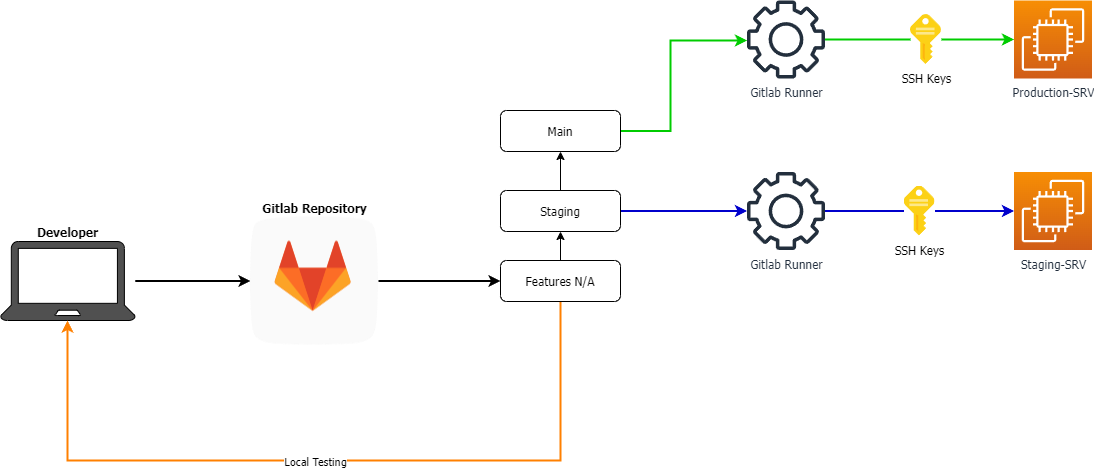

The diagram above was exported from draw.io. Its source (the exported page's mxGraphModel, read from the mxfile embedded in the PNG):
<mxGraphModel dx="1434" dy="756" grid="1" gridSize="10" guides="1" tooltips="1" connect="1" arrows="1" fold="1" page="1" pageScale="1" pageWidth="1169" pageHeight="827" math="0" shadow="0">
  <root>
    <mxCell id="0" />
    <mxCell id="1" parent="0" />
    <mxCell id="2" style="edgeStyle=orthogonalEdgeStyle;rounded=0;orthogonalLoop=1;jettySize=auto;html=1;entryX=0;entryY=0.5;entryDx=0;entryDy=0;strokeWidth=2;fontFamily=Tahoma;" edge="1" source="3" target="5" parent="1">
      <mxGeometry relative="1" as="geometry" />
    </mxCell>
    <mxCell id="3" value="Developer" style="sketch=0;pointerEvents=1;shadow=0;dashed=0;html=1;strokeColor=default;fillColor=#505050;labelPosition=center;verticalLabelPosition=top;verticalAlign=bottom;outlineConnect=0;align=center;shape=mxgraph.office.devices.laptop;fontFamily=Tahoma;fontStyle=1" vertex="1" parent="1">
      <mxGeometry x="50" y="401" width="134.77" height="79" as="geometry" />
    </mxCell>
    <mxCell id="4" style="edgeStyle=orthogonalEdgeStyle;rounded=0;orthogonalLoop=1;jettySize=auto;html=1;exitX=1;exitY=0.5;exitDx=0;exitDy=0;entryX=0;entryY=0.5;entryDx=0;entryDy=0;strokeWidth=2;fontFamily=Tahoma;" edge="1" source="5" target="16" parent="1">
      <mxGeometry relative="1" as="geometry" />
    </mxCell>
    <mxCell id="5" value="Gitlab Repository" style="shape=image;html=1;verticalAlign=bottom;verticalLabelPosition=top;labelBackgroundColor=#ffffff;imageAspect=0;aspect=fixed;image=https://cdn4.iconfinder.com/data/icons/socialcones/508/Gitlab-128.png;labelPosition=center;align=center;fontFamily=Tahoma;fontStyle=1;strokeColor=default;" vertex="1" parent="1">
      <mxGeometry x="300" y="376.5" width="128" height="128" as="geometry" />
    </mxCell>
    <mxCell id="6" value="Production-SRV" style="sketch=0;points=[[0,0,0],[0.25,0,0],[0.5,0,0],[0.75,0,0],[1,0,0],[0,1,0],[0.25,1,0],[0.5,1,0],[0.75,1,0],[1,1,0],[0,0.25,0],[0,0.5,0],[0,0.75,0],[1,0.25,0],[1,0.5,0],[1,0.75,0]];outlineConnect=0;fontColor=#232F3E;gradientColor=#F78E04;gradientDirection=north;fillColor=#D05C17;strokeColor=#ffffff;dashed=0;verticalLabelPosition=bottom;verticalAlign=top;align=center;html=1;fontSize=12;fontStyle=0;aspect=fixed;shape=mxgraph.aws4.resourceIcon;resIcon=mxgraph.aws4.ec2;fontFamily=Tahoma;" vertex="1" parent="1">
      <mxGeometry x="1063.5" y="160" width="78" height="78" as="geometry" />
    </mxCell>
    <mxCell id="7" style="edgeStyle=orthogonalEdgeStyle;rounded=0;orthogonalLoop=1;jettySize=auto;html=1;entryX=0;entryY=0.5;entryDx=0;entryDy=0;entryPerimeter=0;strokeColor=#00CC00;strokeWidth=2;fontFamily=Tahoma;" edge="1" source="19" target="6" parent="1">
      <mxGeometry relative="1" as="geometry" />
    </mxCell>
    <mxCell id="8" style="edgeStyle=orthogonalEdgeStyle;rounded=0;orthogonalLoop=1;jettySize=auto;html=1;exitX=1;exitY=0.5;exitDx=0;exitDy=0;strokeColor=#00CC00;strokeWidth=2;fontFamily=Tahoma;" edge="1" source="9" target="17" parent="1">
      <mxGeometry relative="1" as="geometry">
        <Array as="points">
          <mxPoint x="720" y="291" />
          <mxPoint x="720" y="200" />
        </Array>
      </mxGeometry>
    </mxCell>
    <mxCell id="9" value="Main" style="rounded=1;whiteSpace=wrap;html=1;fontFamily=Tahoma;" vertex="1" parent="1">
      <mxGeometry x="550" y="270" width="120" height="41" as="geometry" />
    </mxCell>
    <mxCell id="10" style="edgeStyle=orthogonalEdgeStyle;rounded=0;orthogonalLoop=1;jettySize=auto;html=1;exitX=0.5;exitY=0;exitDx=0;exitDy=0;entryX=0.5;entryY=1;entryDx=0;entryDy=0;fontFamily=Tahoma;" edge="1" source="12" target="9" parent="1">
      <mxGeometry relative="1" as="geometry" />
    </mxCell>
    <mxCell id="11" style="edgeStyle=orthogonalEdgeStyle;rounded=0;orthogonalLoop=1;jettySize=auto;html=1;exitX=1;exitY=0.5;exitDx=0;exitDy=0;strokeColor=#0000CC;strokeWidth=2;fontFamily=Tahoma;" edge="1" source="12" target="22" parent="1">
      <mxGeometry relative="1" as="geometry" />
    </mxCell>
    <mxCell id="12" value="Staging" style="rounded=1;whiteSpace=wrap;html=1;fontFamily=Tahoma;" vertex="1" parent="1">
      <mxGeometry x="550" y="350" width="120" height="41" as="geometry" />
    </mxCell>
    <mxCell id="13" style="edgeStyle=orthogonalEdgeStyle;rounded=0;orthogonalLoop=1;jettySize=auto;html=1;exitX=0.5;exitY=0;exitDx=0;exitDy=0;entryX=0.5;entryY=1;entryDx=0;entryDy=0;fontFamily=Tahoma;" edge="1" source="16" target="12" parent="1">
      <mxGeometry relative="1" as="geometry" />
    </mxCell>
    <mxCell id="14" style="edgeStyle=orthogonalEdgeStyle;rounded=0;orthogonalLoop=1;jettySize=auto;html=1;exitX=0.5;exitY=1;exitDx=0;exitDy=0;strokeColor=#FF8000;strokeWidth=2;fontFamily=Tahoma;" edge="1" source="16" target="3" parent="1">
      <mxGeometry relative="1" as="geometry">
        <Array as="points">
          <mxPoint x="610" y="620" />
          <mxPoint x="117" y="620" />
        </Array>
      </mxGeometry>
    </mxCell>
    <mxCell id="15" value="Local Testing" style="edgeLabel;html=1;align=center;verticalAlign=middle;resizable=0;points=[];fontFamily=Tahoma;" connectable="0" vertex="1" parent="14">
      <mxGeometry x="-0.0066" relative="1" as="geometry">
        <mxPoint x="-12" as="offset" />
      </mxGeometry>
    </mxCell>
    <mxCell id="16" value="Features N/A" style="rounded=1;whiteSpace=wrap;html=1;fontFamily=Tahoma;" vertex="1" parent="1">
      <mxGeometry x="550" y="420" width="120" height="41" as="geometry" />
    </mxCell>
    <mxCell id="17" value="Gitlab Runner" style="sketch=0;outlineConnect=0;fontColor=#232F3E;gradientColor=none;fillColor=#232F3D;strokeColor=none;dashed=0;verticalLabelPosition=bottom;verticalAlign=top;align=center;html=1;fontSize=12;fontStyle=0;aspect=fixed;pointerEvents=1;shape=mxgraph.aws4.gear;fontFamily=Tahoma;" vertex="1" parent="1">
      <mxGeometry x="796.5" y="160" width="78" height="78" as="geometry" />
    </mxCell>
    <mxCell id="18" value="" style="edgeStyle=orthogonalEdgeStyle;rounded=0;orthogonalLoop=1;jettySize=auto;html=1;entryX=0;entryY=0.5;entryDx=0;entryDy=0;entryPerimeter=0;endArrow=none;endFill=0;strokeColor=#00CC00;strokeWidth=2;fontFamily=Tahoma;" edge="1" source="17" target="19" parent="1">
      <mxGeometry relative="1" as="geometry">
        <mxPoint x="875" y="199" as="sourcePoint" />
        <mxPoint x="1030" y="199" as="targetPoint" />
      </mxGeometry>
    </mxCell>
    <mxCell id="19" value="SSH Keys" style="image;sketch=0;aspect=fixed;html=1;points=[];align=center;fontSize=12;image=img/lib/mscae/Key.svg;fontFamily=Tahoma;" vertex="1" parent="1">
      <mxGeometry x="960" y="174" width="31" height="50" as="geometry" />
    </mxCell>
    <mxCell id="20" value="Staging-SRV" style="sketch=0;points=[[0,0,0],[0.25,0,0],[0.5,0,0],[0.75,0,0],[1,0,0],[0,1,0],[0.25,1,0],[0.5,1,0],[0.75,1,0],[1,1,0],[0,0.25,0],[0,0.5,0],[0,0.75,0],[1,0.25,0],[1,0.5,0],[1,0.75,0]];outlineConnect=0;fontColor=#232F3E;gradientColor=#F78E04;gradientDirection=north;fillColor=#D05C17;strokeColor=#ffffff;dashed=0;verticalLabelPosition=bottom;verticalAlign=top;align=center;html=1;fontSize=12;fontStyle=0;aspect=fixed;shape=mxgraph.aws4.resourceIcon;resIcon=mxgraph.aws4.ec2;fontFamily=Tahoma;" vertex="1" parent="1">
      <mxGeometry x="1063.5" y="331.5" width="78" height="78" as="geometry" />
    </mxCell>
    <mxCell id="21" style="edgeStyle=orthogonalEdgeStyle;rounded=0;orthogonalLoop=1;jettySize=auto;html=1;entryX=0;entryY=0.5;entryDx=0;entryDy=0;entryPerimeter=0;strokeColor=#0000CC;strokeWidth=2;fontFamily=Tahoma;" edge="1" source="24" target="20" parent="1">
      <mxGeometry relative="1" as="geometry" />
    </mxCell>
    <mxCell id="22" value="Gitlab Runner" style="sketch=0;outlineConnect=0;fontColor=#232F3E;gradientColor=none;fillColor=#232F3D;strokeColor=none;dashed=0;verticalLabelPosition=bottom;verticalAlign=top;align=center;html=1;fontSize=12;fontStyle=0;aspect=fixed;pointerEvents=1;shape=mxgraph.aws4.gear;fontFamily=Tahoma;" vertex="1" parent="1">
      <mxGeometry x="796.5" y="331.5" width="78" height="78" as="geometry" />
    </mxCell>
    <mxCell id="23" value="" style="edgeStyle=orthogonalEdgeStyle;rounded=0;orthogonalLoop=1;jettySize=auto;html=1;entryX=0;entryY=0.5;entryDx=0;entryDy=0;entryPerimeter=0;endArrow=none;endFill=0;strokeColor=#0000CC;strokeWidth=2;fontFamily=Tahoma;" edge="1" source="22" target="24" parent="1">
      <mxGeometry relative="1" as="geometry">
        <mxPoint x="868.5" y="370.5" as="sourcePoint" />
        <mxPoint x="1023.5" y="370.5" as="targetPoint" />
      </mxGeometry>
    </mxCell>
    <mxCell id="24" value="SSH Keys" style="image;sketch=0;aspect=fixed;html=1;points=[];align=center;fontSize=12;image=img/lib/mscae/Key.svg;fontFamily=Tahoma;" vertex="1" parent="1">
      <mxGeometry x="953.5" y="345.5" width="31" height="50" as="geometry" />
    </mxCell>
  </root>
</mxGraphModel>